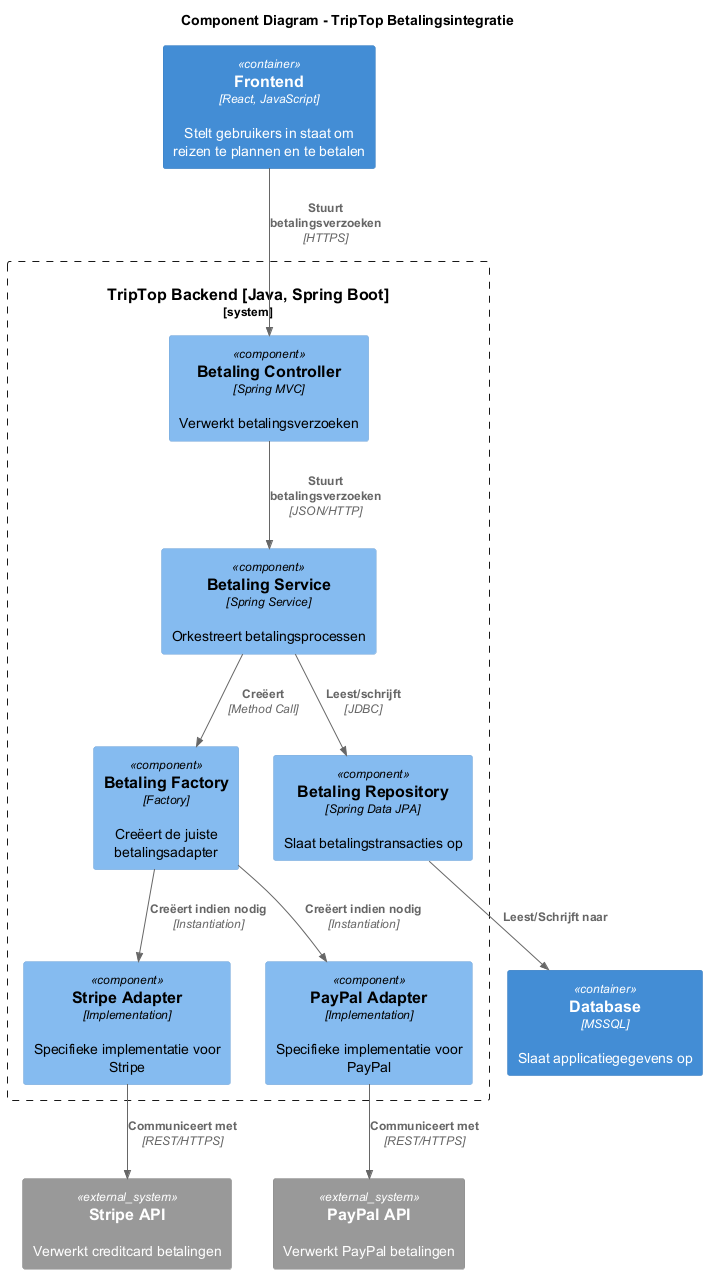

The diagram above was rendered by PlantUML. Its source (embedded in the PNG):
@startuml
!include https://raw.githubusercontent.com/plantuml-stdlib/C4-PlantUML/master/C4_Component.puml
title Component Diagram - TripTop Betalingsintegratie

Container(frontend, "Frontend", "React, JavaScript", "Stelt gebruikers in staat om reizen te plannen en te betalen")

System_Boundary(backendSystem, "TripTop Backend [Java, Spring Boot]") {
    Component(paymentController, "Betaling Controller", "Spring MVC", "Verwerkt betalingsverzoeken")
    
    Component(paymentService, "Betaling Service", "Spring Service", "Orkestreert betalingsprocessen")
    
    Component(stripeAdapter, "Stripe Adapter", "Implementation", "Specifieke implementatie voor Stripe")
    Component(paypalAdapter, "PayPal Adapter", "Implementation", "Specifieke implementatie voor PayPal")
    
    Component(paymentFactory, "Betaling Factory", "Factory", "Creëert de juiste betalingsadapter")
    
    Component(betalingRepository, "Betaling Repository", "Spring Data JPA", "Slaat betalingstransacties op")
    
    Rel(paymentController, paymentService, "Stuurt betalingsverzoeken", "JSON/HTTP")
    
    Rel(paymentService, paymentFactory, "Creëert", "Method Call")
    Rel(paymentFactory, stripeAdapter, "Creëert indien nodig", "Instantiation")
    Rel(paymentFactory, paypalAdapter, "Creëert indien nodig", "Instantiation")
    
    Rel(paymentService, betalingRepository, "Leest/schrijft", "JDBC")
}

System_Ext(stripe_api, "Stripe API", "Verwerkt creditcard betalingen")
System_Ext(paypal_api, "PayPal API", "Verwerkt PayPal betalingen")

Rel(stripeAdapter, stripe_api, "Communiceert met", "REST/HTTPS")
Rel(paypalAdapter, paypal_api, "Communiceert met", "REST/HTTPS")

Rel(frontend, paymentController, "Stuurt betalingsverzoeken", "HTTPS")

Container(database, "Database", "MSSQL", "Slaat applicatiegegevens op")

Rel(betalingRepository, database, "Leest/Schrijft naar", "")

@enduml